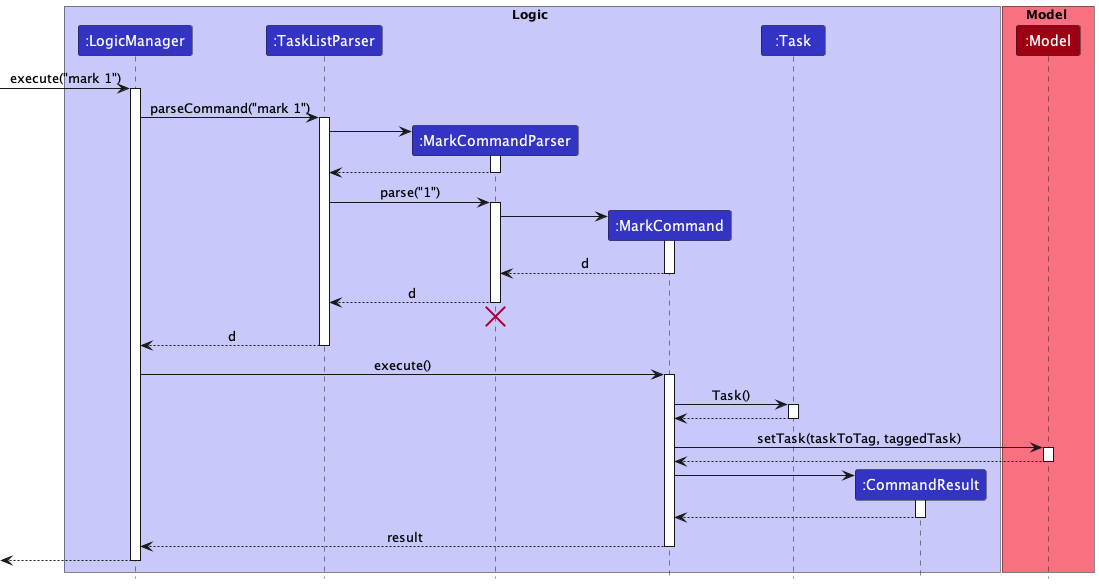

The diagram above was rendered by PlantUML. Its source (embedded in the PNG):
@startuml
!include style.puml

box Logic LOGIC_COLOR_T1
participant ":LogicManager" as LogicManager LOGIC_COLOR
participant ":TaskListParser" as TaskListParser LOGIC_COLOR
participant ":MarkCommandParser" as MarkCommandParser LOGIC_COLOR
participant ":MarkCommand" as MarkCommand LOGIC_COLOR
participant ":Task" as Task LOGIC_COLOR
participant ":CommandResult" as CommandResult LOGIC_COLOR
end box

box Model MODEL_COLOR_T1
participant ":Model" as Model MODEL_COLOR
end box

[-> LogicManager : execute("mark 1")
activate LogicManager

LogicManager -> TaskListParser : parseCommand("mark 1")
activate TaskListParser

create MarkCommandParser
TaskListParser -> MarkCommandParser
activate MarkCommandParser

MarkCommandParser --> TaskListParser
deactivate MarkCommandParser

TaskListParser -> MarkCommandParser : parse("1")
activate MarkCommandParser

create MarkCommand
MarkCommandParser -> MarkCommand
activate MarkCommand

MarkCommand --> MarkCommandParser : d
deactivate MarkCommand

MarkCommandParser --> TaskListParser : d
deactivate MarkCommandParser
'Hidden arrow to position the destroy marker below the end of the activation bar.
MarkCommandParser -[hidden]-> TaskListParser
destroy MarkCommandParser

TaskListParser --> LogicManager : d
deactivate TaskListParser

LogicManager -> MarkCommand : execute()
activate MarkCommand

MarkCommand -> Task : Task()
activate Task

Task --> MarkCommand
deactivate Task

MarkCommand -> Model : setTask(taskToTag, taggedTask)
activate Model

Model --> MarkCommand
deactivate Model

create CommandResult
MarkCommand -> CommandResult
activate CommandResult

CommandResult --> MarkCommand
deactivate CommandResult

MarkCommand --> LogicManager : result
deactivate MarkCommand

[<--LogicManager
deactivate LogicManager
@enduml